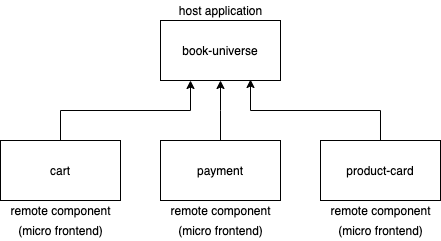

The diagram above was exported from draw.io. Its source (the exported page's mxGraphModel, read from the mxfile embedded in the PNG):
<mxGraphModel dx="1996" dy="1182" grid="1" gridSize="10" guides="1" tooltips="1" connect="1" arrows="1" fold="1" page="1" pageScale="1" pageWidth="2000" pageHeight="2000" math="0" shadow="0">
  <root>
    <mxCell id="0" />
    <mxCell id="1" parent="0" />
    <mxCell id="Qb-Wj4twCyyS1EnU-iXN-1" value="book-universe" style="rounded=0;whiteSpace=wrap;html=1;" vertex="1" parent="1">
      <mxGeometry x="940" y="180" width="120" height="60" as="geometry" />
    </mxCell>
    <mxCell id="Qb-Wj4twCyyS1EnU-iXN-5" style="edgeStyle=orthogonalEdgeStyle;rounded=0;orthogonalLoop=1;jettySize=auto;html=1;exitX=0.5;exitY=0;exitDx=0;exitDy=0;entryX=0.25;entryY=1;entryDx=0;entryDy=0;" edge="1" parent="1" source="Qb-Wj4twCyyS1EnU-iXN-3" target="Qb-Wj4twCyyS1EnU-iXN-1">
      <mxGeometry relative="1" as="geometry" />
    </mxCell>
    <mxCell id="Qb-Wj4twCyyS1EnU-iXN-3" value="cart" style="rounded=0;whiteSpace=wrap;html=1;" vertex="1" parent="1">
      <mxGeometry x="780" y="300" width="120" height="60" as="geometry" />
    </mxCell>
    <mxCell id="Qb-Wj4twCyyS1EnU-iXN-6" style="edgeStyle=orthogonalEdgeStyle;rounded=0;orthogonalLoop=1;jettySize=auto;html=1;exitX=0.5;exitY=0;exitDx=0;exitDy=0;" edge="1" parent="1" source="Qb-Wj4twCyyS1EnU-iXN-4">
      <mxGeometry relative="1" as="geometry">
        <mxPoint x="1000" y="240" as="targetPoint" />
        <Array as="points">
          <mxPoint x="1000" y="270" />
          <mxPoint x="1000" y="270" />
        </Array>
      </mxGeometry>
    </mxCell>
    <mxCell id="Qb-Wj4twCyyS1EnU-iXN-4" value="payment" style="rounded=0;whiteSpace=wrap;html=1;" vertex="1" parent="1">
      <mxGeometry x="940" y="300" width="120" height="60" as="geometry" />
    </mxCell>
    <mxCell id="Qb-Wj4twCyyS1EnU-iXN-7" value="host application" style="text;html=1;align=center;verticalAlign=middle;resizable=0;points=[];autosize=1;" vertex="1" parent="1">
      <mxGeometry x="950" y="160" width="100" height="20" as="geometry" />
    </mxCell>
    <mxCell id="Qb-Wj4twCyyS1EnU-iXN-8" value="remote component" style="text;html=1;align=center;verticalAlign=middle;resizable=0;points=[];autosize=1;" vertex="1" parent="1">
      <mxGeometry x="940" y="360" width="120" height="20" as="geometry" />
    </mxCell>
    <mxCell id="Qb-Wj4twCyyS1EnU-iXN-9" value="remote component" style="text;html=1;align=center;verticalAlign=middle;resizable=0;points=[];autosize=1;" vertex="1" parent="1">
      <mxGeometry x="780" y="360" width="120" height="20" as="geometry" />
    </mxCell>
    <mxCell id="Qb-Wj4twCyyS1EnU-iXN-10" value="(micro frontend)" style="text;html=1;align=center;verticalAlign=middle;resizable=0;points=[];autosize=1;" vertex="1" parent="1">
      <mxGeometry x="790" y="380" width="100" height="20" as="geometry" />
    </mxCell>
    <mxCell id="Qb-Wj4twCyyS1EnU-iXN-11" value="(micro frontend)" style="text;html=1;align=center;verticalAlign=middle;resizable=0;points=[];autosize=1;" vertex="1" parent="1">
      <mxGeometry x="950" y="380" width="100" height="20" as="geometry" />
    </mxCell>
    <mxCell id="Qb-Wj4twCyyS1EnU-iXN-14" value="" style="edgeStyle=orthogonalEdgeStyle;rounded=0;orthogonalLoop=1;jettySize=auto;html=1;" edge="1" parent="1" source="Qb-Wj4twCyyS1EnU-iXN-12">
      <mxGeometry relative="1" as="geometry">
        <mxPoint x="1030" y="239" as="targetPoint" />
        <Array as="points">
          <mxPoint x="1160" y="270" />
          <mxPoint x="1030" y="270" />
          <mxPoint x="1030" y="239" />
        </Array>
      </mxGeometry>
    </mxCell>
    <mxCell id="Qb-Wj4twCyyS1EnU-iXN-12" value="product-card" style="rounded=0;whiteSpace=wrap;html=1;" vertex="1" parent="1">
      <mxGeometry x="1100" y="300" width="120" height="60" as="geometry" />
    </mxCell>
    <mxCell id="Qb-Wj4twCyyS1EnU-iXN-15" value="remote component" style="text;html=1;align=center;verticalAlign=middle;resizable=0;points=[];autosize=1;" vertex="1" parent="1">
      <mxGeometry x="1100" y="360" width="120" height="20" as="geometry" />
    </mxCell>
    <mxCell id="Qb-Wj4twCyyS1EnU-iXN-16" value="(micro frontend)" style="text;html=1;align=center;verticalAlign=middle;resizable=0;points=[];autosize=1;" vertex="1" parent="1">
      <mxGeometry x="1110" y="380" width="100" height="20" as="geometry" />
    </mxCell>
  </root>
</mxGraphModel>